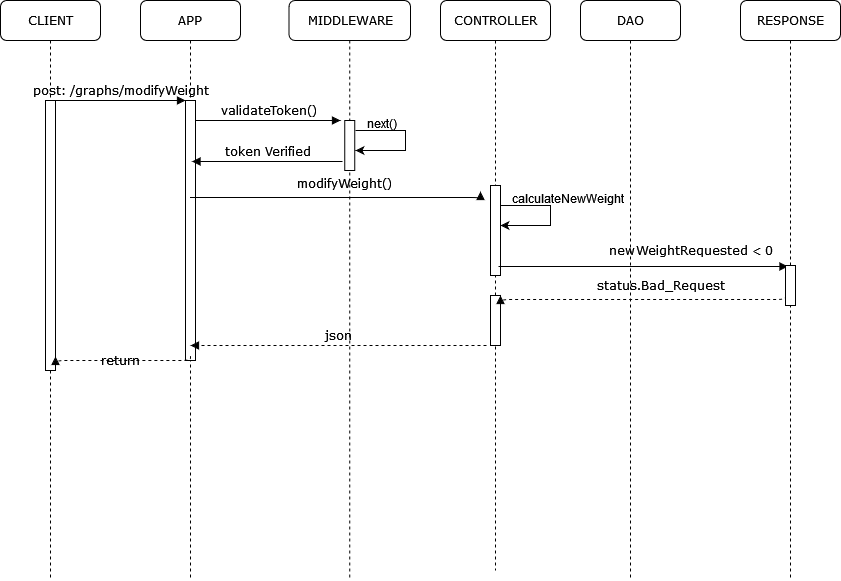

The diagram above was exported from draw.io. Its source (the exported page's mxGraphModel, read from the mxfile embedded in the PNG):
<mxGraphModel dx="1118" dy="760" grid="1" gridSize="10" guides="1" tooltips="1" connect="1" arrows="1" fold="1" page="1" pageScale="1" pageWidth="1100" pageHeight="850" background="none" math="0" shadow="0">
  <root>
    <mxCell id="GmbMd_yQrDJHASxrFQ9U-0" />
    <mxCell id="GmbMd_yQrDJHASxrFQ9U-1" parent="GmbMd_yQrDJHASxrFQ9U-0" />
    <mxCell id="GmbMd_yQrDJHASxrFQ9U-2" value="APP" style="shape=umlLifeline;perimeter=lifelinePerimeter;whiteSpace=wrap;html=1;container=1;collapsible=0;recursiveResize=0;outlineConnect=0;rounded=1;shadow=0;comic=0;labelBackgroundColor=none;strokeWidth=1;fontFamily=Verdana;fontSize=12;align=center;" parent="GmbMd_yQrDJHASxrFQ9U-1" vertex="1">
      <mxGeometry x="240" y="80" width="100" height="580" as="geometry" />
    </mxCell>
    <mxCell id="GmbMd_yQrDJHASxrFQ9U-3" value="" style="html=1;points=[];perimeter=orthogonalPerimeter;rounded=0;shadow=0;comic=0;labelBackgroundColor=none;strokeWidth=1;fontFamily=Verdana;fontSize=12;align=center;" parent="GmbMd_yQrDJHASxrFQ9U-2" vertex="1">
      <mxGeometry x="45" y="100" width="10" height="260" as="geometry" />
    </mxCell>
    <mxCell id="GmbMd_yQrDJHASxrFQ9U-4" value="MIDDLEWARE" style="shape=umlLifeline;perimeter=lifelinePerimeter;whiteSpace=wrap;html=1;container=1;collapsible=0;recursiveResize=0;outlineConnect=0;rounded=1;shadow=0;comic=0;labelBackgroundColor=none;strokeWidth=1;fontFamily=Verdana;fontSize=12;align=center;" parent="GmbMd_yQrDJHASxrFQ9U-1" vertex="1">
      <mxGeometry x="388.5" y="80" width="121.5" height="580" as="geometry" />
    </mxCell>
    <mxCell id="GmbMd_yQrDJHASxrFQ9U-5" value="" style="html=1;points=[];perimeter=orthogonalPerimeter;rounded=0;shadow=0;comic=0;labelBackgroundColor=none;strokeWidth=1;fontFamily=Verdana;fontSize=12;align=center;" parent="GmbMd_yQrDJHASxrFQ9U-4" vertex="1">
      <mxGeometry x="55.75" y="120" width="10" height="50" as="geometry" />
    </mxCell>
    <mxCell id="GmbMd_yQrDJHASxrFQ9U-25" value="json" style="html=1;verticalAlign=bottom;endArrow=block;labelBackgroundColor=none;fontFamily=Verdana;fontSize=12;edgeStyle=elbowEdgeStyle;elbow=vertical;dashed=1;" parent="GmbMd_yQrDJHASxrFQ9U-4" edge="1">
      <mxGeometry relative="1" as="geometry">
        <mxPoint x="197.5" y="345" as="sourcePoint" />
        <mxPoint x="-98.5" y="345" as="targetPoint" />
        <Array as="points">
          <mxPoint x="117.5" y="345" />
          <mxPoint x="200" y="479" />
        </Array>
      </mxGeometry>
    </mxCell>
    <mxCell id="GmbMd_yQrDJHASxrFQ9U-7" value="CONTROLLER" style="shape=umlLifeline;perimeter=lifelinePerimeter;whiteSpace=wrap;html=1;container=1;collapsible=0;recursiveResize=0;outlineConnect=0;rounded=1;shadow=0;comic=0;labelBackgroundColor=none;strokeWidth=1;fontFamily=Verdana;fontSize=12;align=center;" parent="GmbMd_yQrDJHASxrFQ9U-1" vertex="1">
      <mxGeometry x="540" y="80" width="110" height="570" as="geometry" />
    </mxCell>
    <mxCell id="GmbMd_yQrDJHASxrFQ9U-8" value="" style="html=1;points=[];perimeter=orthogonalPerimeter;rounded=0;shadow=0;comic=0;labelBackgroundColor=none;strokeWidth=1;fontFamily=Verdana;fontSize=12;align=center;" parent="GmbMd_yQrDJHASxrFQ9U-7" vertex="1">
      <mxGeometry x="50" y="295" width="10" height="50" as="geometry" />
    </mxCell>
    <mxCell id="GmbMd_yQrDJHASxrFQ9U-21" value="" style="endArrow=classic;html=1;rounded=0;" parent="GmbMd_yQrDJHASxrFQ9U-7" edge="1">
      <mxGeometry width="50" height="50" relative="1" as="geometry">
        <mxPoint x="60" y="205" as="sourcePoint" />
        <mxPoint x="60" y="225" as="targetPoint" />
        <Array as="points">
          <mxPoint x="110" y="205" />
          <mxPoint x="110" y="225" />
        </Array>
      </mxGeometry>
    </mxCell>
    <mxCell id="GmbMd_yQrDJHASxrFQ9U-22" value="calculateNewWeight" style="text;whiteSpace=wrap;html=1;" parent="GmbMd_yQrDJHASxrFQ9U-7" vertex="1">
      <mxGeometry x="70" y="185" width="120" height="30" as="geometry" />
    </mxCell>
    <mxCell id="GmbMd_yQrDJHASxrFQ9U-19" value="" style="html=1;points=[];perimeter=orthogonalPerimeter;rounded=0;shadow=0;comic=0;labelBackgroundColor=none;strokeWidth=1;fontFamily=Verdana;fontSize=12;align=center;" parent="GmbMd_yQrDJHASxrFQ9U-7" vertex="1">
      <mxGeometry x="50" y="185" width="10" height="90" as="geometry" />
    </mxCell>
    <mxCell id="GmbMd_yQrDJHASxrFQ9U-9" value="DAO" style="shape=umlLifeline;perimeter=lifelinePerimeter;whiteSpace=wrap;html=1;container=1;collapsible=0;recursiveResize=0;outlineConnect=0;rounded=1;shadow=0;comic=0;labelBackgroundColor=none;strokeWidth=1;fontFamily=Verdana;fontSize=12;align=center;" parent="GmbMd_yQrDJHASxrFQ9U-1" vertex="1">
      <mxGeometry x="680" y="80" width="100" height="580" as="geometry" />
    </mxCell>
    <mxCell id="GmbMd_yQrDJHASxrFQ9U-11" value="&lt;span class=&quot;pl-kos&quot;&gt;&lt;/span&gt;&lt;span class=&quot;pl-s1&quot;&gt;newWeightRequested&lt;/span&gt; &lt;span class=&quot;pl-c1&quot;&gt;&amp;lt;&lt;/span&gt; &lt;span class=&quot;pl-c1&quot;&gt;0&lt;/span&gt;" style="html=1;verticalAlign=bottom;endArrow=block;labelBackgroundColor=none;fontFamily=Verdana;fontSize=12;edgeStyle=elbowEdgeStyle;elbow=vertical;" parent="GmbMd_yQrDJHASxrFQ9U-9" edge="1">
      <mxGeometry x="0.3264" y="6" relative="1" as="geometry">
        <mxPoint x="-82" y="266" as="sourcePoint" />
        <mxPoint x="207.5" y="266" as="targetPoint" />
        <mxPoint as="offset" />
      </mxGeometry>
    </mxCell>
    <mxCell id="GmbMd_yQrDJHASxrFQ9U-20" value="status.Bad_Request" style="html=1;verticalAlign=bottom;endArrow=block;labelBackgroundColor=none;fontFamily=Verdana;fontSize=12;edgeStyle=elbowEdgeStyle;elbow=vertical;dashed=1;" parent="GmbMd_yQrDJHASxrFQ9U-9" edge="1">
      <mxGeometry x="-0.1195" y="-4" relative="1" as="geometry">
        <mxPoint x="205" y="295" as="sourcePoint" />
        <mxPoint x="-80" y="295" as="targetPoint" />
        <Array as="points">
          <mxPoint x="205" y="299" />
        </Array>
        <mxPoint as="offset" />
      </mxGeometry>
    </mxCell>
    <mxCell id="GmbMd_yQrDJHASxrFQ9U-13" value="RESPONSE" style="shape=umlLifeline;perimeter=lifelinePerimeter;whiteSpace=wrap;html=1;container=1;collapsible=0;recursiveResize=0;outlineConnect=0;rounded=1;shadow=0;comic=0;labelBackgroundColor=none;strokeWidth=1;fontFamily=Verdana;fontSize=12;align=center;" parent="GmbMd_yQrDJHASxrFQ9U-1" vertex="1">
      <mxGeometry x="840" y="80" width="100" height="580" as="geometry" />
    </mxCell>
    <mxCell id="GmbMd_yQrDJHASxrFQ9U-14" value="" style="html=1;points=[];perimeter=orthogonalPerimeter;rounded=0;shadow=0;comic=0;labelBackgroundColor=none;strokeWidth=1;fontFamily=Verdana;fontSize=12;align=center;" parent="GmbMd_yQrDJHASxrFQ9U-13" vertex="1">
      <mxGeometry x="45" y="265" width="10" height="40" as="geometry" />
    </mxCell>
    <mxCell id="GmbMd_yQrDJHASxrFQ9U-15" value="CLIENT" style="shape=umlLifeline;perimeter=lifelinePerimeter;whiteSpace=wrap;html=1;container=1;collapsible=0;recursiveResize=0;outlineConnect=0;rounded=1;shadow=0;comic=0;labelBackgroundColor=none;strokeWidth=1;fontFamily=Verdana;fontSize=12;align=center;" parent="GmbMd_yQrDJHASxrFQ9U-1" vertex="1">
      <mxGeometry x="100" y="80" width="100" height="580" as="geometry" />
    </mxCell>
    <mxCell id="GmbMd_yQrDJHASxrFQ9U-16" value="" style="html=1;points=[];perimeter=orthogonalPerimeter;rounded=0;shadow=0;comic=0;labelBackgroundColor=none;strokeWidth=1;fontFamily=Verdana;fontSize=12;align=center;" parent="GmbMd_yQrDJHASxrFQ9U-15" vertex="1">
      <mxGeometry x="45" y="100" width="10" height="270" as="geometry" />
    </mxCell>
    <mxCell id="GmbMd_yQrDJHASxrFQ9U-17" value="post: /graphs/modifyWeight" style="html=1;verticalAlign=bottom;endArrow=block;entryX=0;entryY=0;labelBackgroundColor=none;fontFamily=Verdana;fontSize=12;edgeStyle=elbowEdgeStyle;elbow=vertical;" parent="GmbMd_yQrDJHASxrFQ9U-1" source="GmbMd_yQrDJHASxrFQ9U-16" target="GmbMd_yQrDJHASxrFQ9U-3" edge="1">
      <mxGeometry relative="1" as="geometry">
        <mxPoint x="220" y="190" as="sourcePoint" />
      </mxGeometry>
    </mxCell>
    <mxCell id="GmbMd_yQrDJHASxrFQ9U-18" value="validateToken()" style="html=1;verticalAlign=bottom;endArrow=block;labelBackgroundColor=none;fontFamily=Verdana;fontSize=12;edgeStyle=elbowEdgeStyle;elbow=vertical;" parent="GmbMd_yQrDJHASxrFQ9U-1" source="GmbMd_yQrDJHASxrFQ9U-3" edge="1">
      <mxGeometry relative="1" as="geometry">
        <mxPoint x="370" y="200" as="sourcePoint" />
        <mxPoint x="440" y="200" as="targetPoint" />
      </mxGeometry>
    </mxCell>
    <mxCell id="GmbMd_yQrDJHASxrFQ9U-26" value="return" style="html=1;verticalAlign=bottom;endArrow=block;labelBackgroundColor=none;fontFamily=Verdana;fontSize=12;edgeStyle=elbowEdgeStyle;elbow=vertical;dashed=1;exitX=0.5;exitY=0.983;exitDx=0;exitDy=0;exitPerimeter=0;entryX=1;entryY=0.948;entryDx=0;entryDy=0;entryPerimeter=0;" parent="GmbMd_yQrDJHASxrFQ9U-1" source="GmbMd_yQrDJHASxrFQ9U-3" target="GmbMd_yQrDJHASxrFQ9U-16" edge="1">
      <mxGeometry x="0.0375" y="10" relative="1" as="geometry">
        <mxPoint x="280" y="406" as="sourcePoint" />
        <mxPoint x="155" y="410" as="targetPoint" />
        <Array as="points">
          <mxPoint x="155" y="440" />
          <mxPoint x="230" y="440" />
          <mxPoint x="210" y="406" />
          <mxPoint x="280" y="410" />
        </Array>
        <mxPoint as="offset" />
      </mxGeometry>
    </mxCell>
    <mxCell id="GmbMd_yQrDJHASxrFQ9U-6" value="modifyWeight()" style="html=1;verticalAlign=bottom;endArrow=block;labelBackgroundColor=none;fontFamily=Verdana;fontSize=12;edgeStyle=elbowEdgeStyle;elbow=vertical;" parent="GmbMd_yQrDJHASxrFQ9U-1" source="GmbMd_yQrDJHASxrFQ9U-2" edge="1">
      <mxGeometry x="0.04" y="4" relative="1" as="geometry">
        <mxPoint x="460" y="283" as="sourcePoint" />
        <mxPoint x="580" y="271" as="targetPoint" />
        <mxPoint as="offset" />
        <Array as="points">
          <mxPoint x="530" y="277" />
        </Array>
      </mxGeometry>
    </mxCell>
    <mxCell id="6JLWapmXVm6anwQAZUfc-0" value="" style="endArrow=classic;html=1;rounded=0;" parent="GmbMd_yQrDJHASxrFQ9U-1" edge="1">
      <mxGeometry width="50" height="50" relative="1" as="geometry">
        <mxPoint x="455" y="210" as="sourcePoint" />
        <mxPoint x="455" y="230" as="targetPoint" />
        <Array as="points">
          <mxPoint x="505" y="210" />
          <mxPoint x="505" y="230" />
        </Array>
      </mxGeometry>
    </mxCell>
    <mxCell id="6JLWapmXVm6anwQAZUfc-1" value="next()" style="text;whiteSpace=wrap;html=1;" parent="GmbMd_yQrDJHASxrFQ9U-1" vertex="1">
      <mxGeometry x="465" y="190" width="120" height="30" as="geometry" />
    </mxCell>
    <mxCell id="rAt8J3O34nlNOLz6GaBe-0" value="token Verified" style="html=1;verticalAlign=bottom;endArrow=block;labelBackgroundColor=none;fontFamily=Verdana;fontSize=12;edgeStyle=elbowEdgeStyle;elbow=vertical;" parent="GmbMd_yQrDJHASxrFQ9U-1" edge="1">
      <mxGeometry relative="1" as="geometry">
        <mxPoint x="442" y="241" as="sourcePoint" />
        <mxPoint x="291.5" y="241" as="targetPoint" />
      </mxGeometry>
    </mxCell>
  </root>
</mxGraphModel>